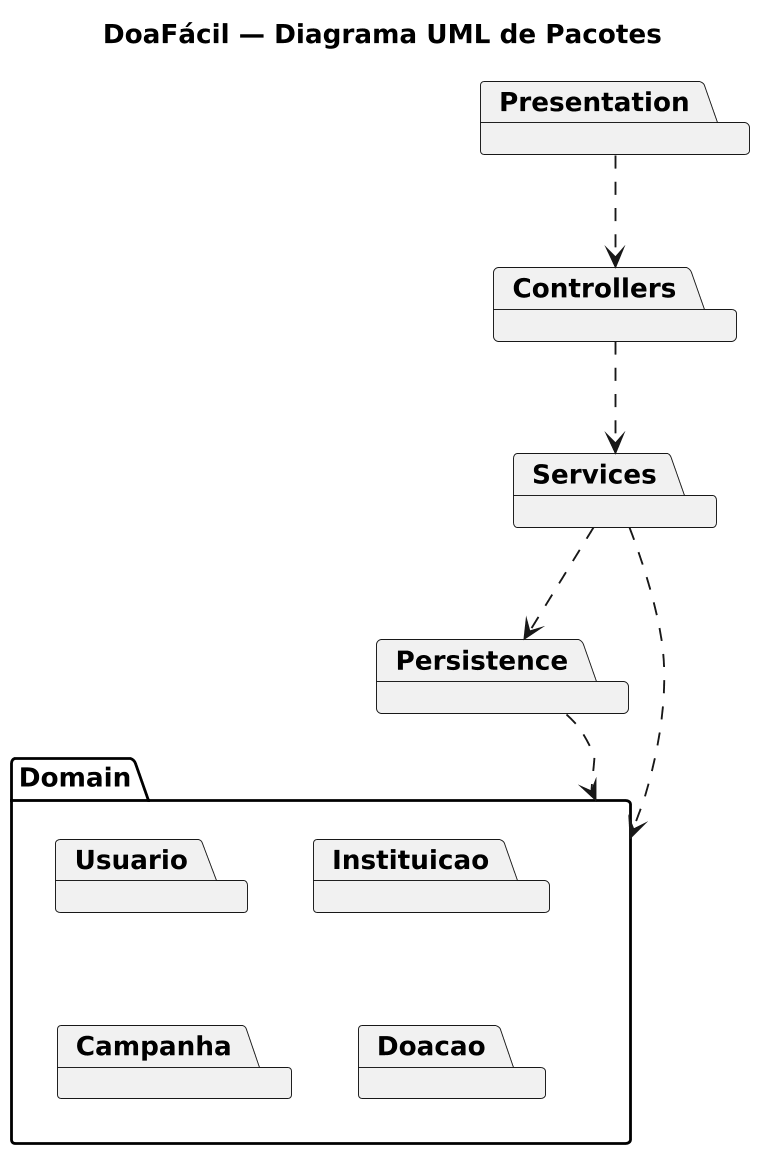

The diagram above was rendered by PlantUML. Its source (embedded in the PNG):
@startuml
title DoaFácil — Diagrama UML de Pacotes

skinparam packageStyle folder
skinparam dpi 180
top to bottom direction

package "Presentation" as Presentation
package "Controllers" as Controllers
package "Services" as Services

package "Domain" as Domain {
  package "Usuario" as Usuario
  package "Instituicao" as Instituicao
  package "Campanha" as Campanha
  package "Doacao" as Doacao
}

package "Persistence" as Persistence

Presentation ..> Controllers
Controllers ..> Services
Services ..> Domain
Services ..> Persistence
Persistence ..> Domain
@enduml